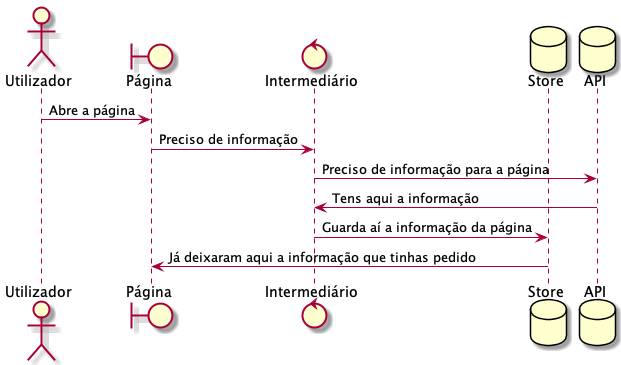

The diagram above was rendered by PlantUML. Its source (embedded in the PNG):
@startuml
actor Utilizador
boundary Página
control Intermediário
database Store
database API

Utilizador -> Página : Abre a página
Página -> Intermediário: Preciso de informação
Intermediário -> API: Preciso de informação para a página
API -> Intermediário : Tens aqui a informação
Intermediário -> Store : Guarda aí a informação da página
Store -> Página : Já deixaram aqui a informação que tinhas pedido
@enduml